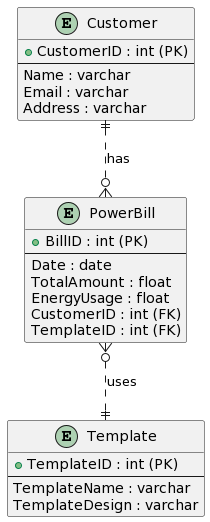

The diagram above was rendered by PlantUML. Its source (embedded in the PNG):
@startuml
entity "Customer" as customer {
    + CustomerID : int (PK)
    ---
    Name : varchar
    Email : varchar
    Address : varchar
}

entity "PowerBill" as powerbill {
    + BillID : int (PK)
    ---
    Date : date
    TotalAmount : float
    EnergyUsage : float
    CustomerID : int (FK)
    TemplateID : int (FK)
}

entity "Template" as template {
    + TemplateID : int (PK)
    ---
    TemplateName : varchar
    TemplateDesign : varchar
}

customer ||..o{ powerbill : "has"
powerbill }o..|| template : "uses"
@enduml